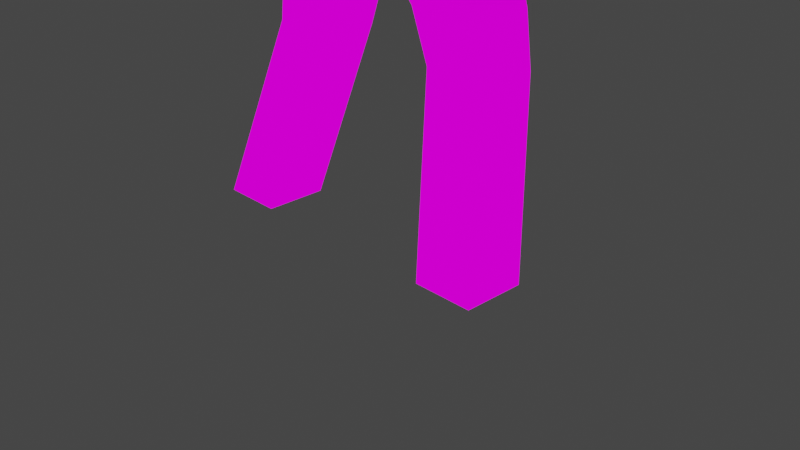 # Source: BaseCharacter.blend  (saved by Blender 2.90.8; exported with 4.5.12 LTS)
import bpy
from mathutils import Matrix  # noqa: F401  (used for matrix-valued properties, if any)

bpy.ops.wm.read_factory_settings(use_empty=True)
scene = bpy.context.scene
scene.name = 'Scene'

# ---- collections
col_collection = bpy.data.collections.new('Collection'); scene.collection.children.link(col_collection)

# ---- images (referenced by path relative to the original .blend; pixels are not part of the script)
import os
ASSET_DIR = os.environ.get("B2B_ASSET_DIR", "")  # directory of the original .blend (textures are referenced by path, not embedded)
HERE = os.path.dirname(os.path.abspath(__file__))  # packed textures are extracted next to this script under _unpacked/

def load_image(name, relpath, width, height, colorspace="sRGB"):
    """Load a texture the original file referenced (path relative to the .blend, or extracted next to this script)."""
    p = next((c for c in (os.path.join(HERE, relpath), os.path.join(ASSET_DIR, relpath)) if relpath and os.path.exists(c)), "")
    if p:
        img = bpy.data.images.load(p, check_existing=True)
        img.name = name
    else:  # same state as the original file: an image datablock whose file is absent (Cycles renders it pink)
        img = bpy.data.images.new(name, width, height)
        img.source = "FILE"
        img.filepath = "//" + (relpath or name)
    img.colorspace_settings.name = colorspace
    return img
img_texture_png = load_image('Texture.png', 'Texture.png', 1024, 1024, 'sRGB')

# ---- materials (node trees are filled in below, after node groups)
mat_bodymaterial = bpy.data.materials.new('BodyMaterial')
mat_bodymaterial.alpha_threshold = 0.0
mat_bodymaterial.use_transparent_shadow = False
mat_bodymaterial.line_color = (0.0, 0.0, 0.0, 1.0)

# ---- material node trees
mat_bodymaterial.use_nodes = True; mat_bodymaterial.node_tree.nodes.clear()
_N = mat_bodymaterial.node_tree.nodes; _L = mat_bodymaterial.node_tree.links
n0 = _N.new('ShaderNodeOutputMaterial'); n0.name = 'Material Output'; n0.location = (300, 300)
n1 = _N.new('ShaderNodeEmission'); n1.name = 'Emission'; n1.location = (10, 300)
n2 = _N.new('ShaderNodeTexImage'); n2.name = 'Image Texture'; n2.location = (-280, 280)
n2.image = img_texture_png
n2.interpolation = 'Closest'
_L.new(n1.outputs[0], n0.inputs[0])
_L.new(n2.outputs[0], n1.inputs[0])
n0.is_active_output = True

# ---- world
world_world = bpy.data.worlds.new('World'); scene.world = world_world
world_world.use_nodes = True; world_world.node_tree.nodes.clear()
_N = world_world.node_tree.nodes; _L = world_world.node_tree.links
n0 = _N.new('ShaderNodeOutputWorld'); n0.name = 'World Output'; n0.location = (300, 300)
n1 = _N.new('ShaderNodeBackground'); n1.name = 'Background'; n1.location = (10, 300)
n1.inputs[0].default_value = (0.05088, 0.05088, 0.05088, 1.0)
_L.new(n1.outputs[0], n0.inputs[0])
n0.is_active_output = True
world_world.color = (0.05088, 0.05088, 0.05088)
world_world.use_sun_shadow = False
world_world.sun_shadow_jitter_overblur = 0.0

# ---- cameras
cam_camera = bpy.data.cameras.new('Camera')
cam_camera.clip_end = 100.0
cam_camera.ortho_scale = 7.314

# ---- lights
light_light = bpy.data.lights.new('Light', 'POINT')
light_light.transmission_factor = 0.0
light_light.energy = 1000.0
light_light.shadow_soft_size = 0.1
light_light.shadow_maximum_resolution = 0.006
light_light.use_absolute_resolution = True

# ---- meshes
me_basebody = bpy.data.meshes.new('BaseBody')
me_basebody.from_pydata([(1.377, 0.2821, 1.836), (1.728, -0.1439, 1.788e-07), (1.377, -0.3133, 1.836), (1.728, -0.8019, 1.788e-07), (0.6713, 0.2639, 1.836), (1.074, -0.1439, 1.788e-07), (0.6713, -0.2952, 1.836), (1.074, -0.8019, 1.788e-07), (1.285, -0.3356, 2.375), (0.5424, -0.3611, 2.375), (1.285, 0.3044, 2.375), (0.5424, 0.3298, 2.375), (0.942, -0.6456, 3.705), (1.222e-06, -0.7882, 3.705), (0.942, 0.2202, 3.705), (1.222e-06, 0.3628, 3.705), (1.074, -0.694, 5.89), (1.222e-06, -0.7882, 5.892), (1.074, 0.08222, 5.89), (1.222e-06, 0.2987, 5.892), (1.074, -0.694, 6.618), (1.222e-06, -0.6737, 6.633), (1.074, 0.08222, 6.618), (1.222e-06, 0.1842, 6.633), (2.218, -0.07683, 5.999), (2.218, -0.6698, 5.999), (2.218, -0.07683, 6.491), (2.218, -0.6698, 6.491), (2.775, -0.06574, 6.011), (2.775, -0.616, 6.011), (2.775, -0.06574, 6.478), (2.775, -0.616, 6.478), (4.301, 0.06289, 6.11), (4.301, -0.3613, 6.11), (4.301, 0.06289, 6.394), (4.301, -0.3613, 6.394), (0.8747, -0.6706, 4.595), (1.222e-06, -0.7882, 4.597), (1.222e-06, 0.2936, 4.597), (0.8747, 0.1489, 4.595)], [], [(4, 6, 9, 11), (3, 2, 6, 7), (7, 6, 4, 5), (5, 1, 3, 7), (1, 0, 2, 3), (5, 4, 0, 1), (11, 9, 13, 15), (2, 0, 10, 8), (0, 4, 11, 10), (6, 2, 8, 9), (37, 36, 16, 17), (9, 8, 12, 13), (10, 11, 15, 14), (8, 10, 14, 12), (18, 19, 23, 22), (39, 38, 19, 18), (36, 39, 18, 16), (38, 37, 17, 19), (22, 23, 21, 20), (20, 16, 25, 27), (19, 17, 21, 23), (17, 16, 20, 21), (27, 25, 29, 31), (16, 18, 24, 25), (18, 22, 26, 24), (22, 20, 27, 26), (30, 31, 35, 34), (26, 27, 31, 30), (24, 26, 30, 28), (25, 24, 28, 29), (33, 32, 34, 35), (28, 30, 34, 32), (29, 28, 32, 33), (31, 29, 33, 35), (15, 13, 37, 38), (12, 14, 39, 36), (14, 15, 38, 39), (13, 12, 36, 37)])
me_basebody.polygons.foreach_set('use_smooth', [True] * 38)
_uv = me_basebody.uv_layers.new(name='UVMap')
_uv.uv.foreach_set('vector', [0.411, 0.621, 0.3809, 0.621, 0.3773, 0.6501, 0.4146, 0.6501, 0.4283, 0.5221, 0.4094, 0.621, 0.3714, 0.621, 0.3931, 0.5221, 0.3536, 0.5221, 0.3809, 0.621, 0.411, 0.621, 0.3891, 0.5221, 0.3931, 0.623, 0.4283, 0.623, 0.4283, 0.5876, 0.3931, 0.5876, 0.3891, 0.5221, 0.412, 0.621, 0.3799, 0.621, 0.3536, 0.5221, 0.3931, 0.5221, 0.3714, 0.621, 0.4094, 0.621, 0.4283, 0.5221, 0.4146, 0.6501, 0.3773, 0.6501, 0.3543, 0.7218, 0.4164, 0.7218, 0.3799, 0.621, 0.412, 0.621, 0.4132, 0.6501, 0.3787, 0.6501, 0.4094, 0.621, 0.3714, 0.621, 0.3644, 0.6501, 0.4045, 0.6501, 0.3714, 0.621, 0.4094, 0.621, 0.4045, 0.6501, 0.3644, 0.6501, 0.3013, 0.3577, 0.3357, 0.3577, 0.3436, 0.4087, 0.3013, 0.4088, 0.3644, 0.6501, 0.4045, 0.6501, 0.3859, 0.7218, 0.3352, 0.7218, 0.4045, 0.6501, 0.3644, 0.6501, 0.3352, 0.7218, 0.3859, 0.7218, 0.3787, 0.6501, 0.4132, 0.6501, 0.4087, 0.7218, 0.362, 0.7218, 0.3436, 0.4087, 0.3013, 0.4088, 0.3013, 0.438, 0.3436, 0.4374, 0.3357, 0.3577, 0.3013, 0.3577, 0.3013, 0.4088, 0.3436, 0.4087, 0.3584, 0.3577, 0.3907, 0.3577, 0.3881, 0.4087, 0.3575, 0.4087, 0.625, 0.25, 0.625, 0.0, 0.625, 0.0, 0.625, 0.25, 0.3436, 0.4213, 0.3013, 0.4253, 0.3013, 0.3915, 0.3436, 0.3907, 0.3436, 0.4374, 0.3436, 0.4087, 0.3886, 0.413, 0.3886, 0.4323, 0.625, 0.25, 0.625, 0.0, 0.625, 0.0, 0.625, 0.25, 0.3013, 0.4088, 0.3436, 0.4087, 0.3436, 0.4374, 0.3013, 0.438, 0.3886, 0.4323, 0.3886, 0.413, 0.4106, 0.4135, 0.4106, 0.4318, 0.3436, 0.3907, 0.3436, 0.4213, 0.3886, 0.415, 0.3886, 0.3916, 0.3436, 0.4087, 0.3436, 0.4374, 0.3886, 0.4323, 0.3886, 0.413, 0.3436, 0.4213, 0.3436, 0.3907, 0.3886, 0.3916, 0.3886, 0.415, 0.4106, 0.4154, 0.4106, 0.3938, 0.4707, 0.4038, 0.4707, 0.4205, 0.3886, 0.415, 0.3886, 0.3916, 0.4106, 0.3938, 0.4106, 0.4154, 0.3886, 0.413, 0.3886, 0.4323, 0.4106, 0.4318, 0.4106, 0.4135, 0.3886, 0.3916, 0.3886, 0.415, 0.4106, 0.4154, 0.4106, 0.3938, 0.3706, 0.4173, 0.3873, 0.4173, 0.3873, 0.4285, 0.3706, 0.4285, 0.4106, 0.4135, 0.4106, 0.4318, 0.4707, 0.4285, 0.4707, 0.4173, 0.4106, 0.3938, 0.4106, 0.4154, 0.4707, 0.4205, 0.4707, 0.4038, 0.4106, 0.4318, 0.4106, 0.4135, 0.4707, 0.4173, 0.4707, 0.4285, 0.625, 0.25, 0.625, 0.0, 0.625, 0.0, 0.625, 0.25, 0.3594, 0.3226, 0.3935, 0.3226, 0.3907, 0.3577, 0.3584, 0.3577, 0.3384, 0.3226, 0.3013, 0.3226, 0.3013, 0.3577, 0.3357, 0.3577, 0.3013, 0.3226, 0.3384, 0.3226, 0.3357, 0.3577, 0.3013, 0.3577])
me_basebody.materials.append(mat_bodymaterial)
me_basebody.use_remesh_preserve_volume = False
me_basebody.use_remesh_preserve_attributes = False
me_basebody.use_mirror_vertex_groups = False
me_basebody.update()
me_basehead = bpy.data.meshes.new('BaseHead')
me_basehead.from_pydata([(-0.446, -0.7908, 7.173), (-0.6026, -0.7685, 8.632), (-0.5617, 0.4437, 6.811), (-0.7047, 0.4437, 8.779), (0.446, -0.7908, 7.173), (0.6026, -0.7685, 8.632), (0.5617, 0.4437, 6.811), (0.7047, 0.4437, 8.779), (-0.5856, -0.9601, 7.849), (-0.7347, 0.4437, 7.849), (0.7347, 0.4437, 7.849), (0.5856, -0.9601, 7.849), (-1.507e-09, 0.6801, 6.811), (-1.507e-09, 0.6203, 8.937), (-1.507e-09, -0.8432, 7.117), (-1.507e-09, -0.8718, 8.737), (-1.507e-09, -1.059, 7.896), (-1.507e-09, 0.8219, 7.849), (-0.686, -0.1663, 6.862), (-0.7818, -0.1663, 8.827), (0.686, -0.1663, 6.862), (0.7818, -0.1663, 8.827), (0.8591, -0.1663, 7.849), (-0.8591, -0.1663, 7.849), (-1.507e-09, -0.1663, 8.994), (-1.507e-09, -0.1663, 6.811)], [], [(23, 19, 3), (17, 7, 10), (22, 21, 5), (16, 1, 8), (24, 19, 15), (14, 16, 0), (23, 18, 8), (2, 9, 12), (22, 11, 20), (6, 10, 20), (4, 16, 14), (21, 15, 5), (4, 14, 20), (11, 5, 16), (9, 3, 17), (2, 25, 18), (7, 13, 21), (25, 14, 18), (23, 9, 18), (13, 19, 24), (12, 6, 25), (10, 7, 22), (8, 1, 23), (17, 3, 13), (7, 17, 13), (12, 10, 6), (12, 9, 17), (5, 11, 22), (8, 18, 0), (22, 7, 21), (20, 10, 22), (3, 9, 23), (23, 1, 19), (20, 11, 4), (18, 9, 2), (16, 5, 15), (16, 4, 11), (1, 16, 15), (0, 16, 8), (18, 14, 0), (20, 14, 25), (25, 2, 12), (25, 6, 20), (17, 10, 12), (19, 13, 3), (21, 13, 24), (15, 21, 24), (15, 19, 1)])
me_basehead.polygons.foreach_set('use_smooth', [True] * 48)
_uv = me_basehead.uv_layers.new(name='UVMap')
_uv.uv.foreach_set('vector', [0.1288, 0.121, 0.1288, 0.2022, 0.1794, 0.1982, 0.7496, 0.2568, 0.6032, 0.4501, 0.5969, 0.2568, 0.1288, 0.121, 0.1288, 0.2022, 0.07885, 0.186, 0.1161, 0.125, 0.06614, 0.186, 0.06755, 0.121, 0.1161, 0.1353, 0.05128, 0.1353, 0.1161, 0.07674, 0.1161, 0.06036, 0.1161, 0.125, 0.07912, 0.06497, 0.1288, 0.121, 0.1288, 0.03919, 0.06295, 0.121, 0.8663, 0.04111, 0.9023, 0.2568, 0.7496, 0.04111, 0.1288, 0.121, 0.06295, 0.121, 0.1288, 0.03919, 0.1794, 0.03496, 0.1794, 0.121, 0.1288, 0.03919, 0.1531, 0.06497, 0.1161, 0.125, 0.1161, 0.06036, 0.181, 0.1353, 0.1161, 0.07674, 0.1661, 0.08531, 0.1531, 0.08347, 0.1161, 0.07912, 0.173, 0.1353, 0.1647, 0.121, 0.1661, 0.186, 0.1161, 0.125, 0.9023, 0.2568, 0.896, 0.4501, 0.7496, 0.2568, 0.06953, 0.1858, 0.1161, 0.1353, 0.05922, 0.1353, 0.1746, 0.1858, 0.1161, 0.2005, 0.181, 0.1353, 0.1161, 0.1353, 0.1161, 0.07912, 0.05922, 0.1353, 0.1288, 0.121, 0.1794, 0.121, 0.1288, 0.03919, 0.1161, 0.2005, 0.05128, 0.1353, 0.1161, 0.1353, 0.1161, 0.2055, 0.1627, 0.1858, 0.1161, 0.1353, 0.1794, 0.121, 0.1794, 0.1982, 0.1288, 0.121, 0.06295, 0.121, 0.07885, 0.186, 0.1288, 0.121, 0.7496, 0.2568, 0.896, 0.4501, 0.7496, 0.483, 0.6032, 0.4501, 0.7496, 0.2568, 0.7496, 0.483, 0.7496, 0.04111, 0.5969, 0.2568, 0.6329, 0.04111, 0.7496, 0.04111, 0.9023, 0.2568, 0.7496, 0.2568, 0.07885, 0.186, 0.06295, 0.121, 0.1288, 0.121, 0.06295, 0.121, 0.1288, 0.03919, 0.077, 0.06497, 0.1288, 0.121, 0.1794, 0.1982, 0.1288, 0.2022, 0.1288, 0.03919, 0.1794, 0.121, 0.1288, 0.121, 0.1794, 0.1982, 0.1794, 0.121, 0.1288, 0.121, 0.1288, 0.121, 0.07885, 0.186, 0.1288, 0.2022, 0.1288, 0.03919, 0.06295, 0.121, 0.077, 0.06497, 0.1288, 0.03919, 0.1794, 0.121, 0.1794, 0.03496, 0.1161, 0.125, 0.1661, 0.186, 0.1161, 0.1947, 0.1161, 0.125, 0.1531, 0.06497, 0.1647, 0.121, 0.06614, 0.186, 0.1161, 0.125, 0.1161, 0.1947, 0.07912, 0.06497, 0.1161, 0.125, 0.06755, 0.121, 0.05922, 0.1353, 0.1161, 0.07912, 0.07912, 0.08347, 0.173, 0.1353, 0.1161, 0.07912, 0.1161, 0.1353, 0.1161, 0.1353, 0.06953, 0.1858, 0.1161, 0.2055, 0.1161, 0.1353, 0.1627, 0.1858, 0.173, 0.1353, 0.7496, 0.2568, 0.5969, 0.2568, 0.7496, 0.04111, 0.05128, 0.1353, 0.1161, 0.2005, 0.05767, 0.1858, 0.181, 0.1353, 0.1161, 0.2005, 0.1161, 0.1353, 0.1161, 0.07674, 0.181, 0.1353, 0.1161, 0.1353, 0.1161, 0.07674, 0.05128, 0.1353, 0.06614, 0.08531])
me_basehead.materials.append(mat_bodymaterial)
me_basehead.use_remesh_fix_poles = True
me_basehead.use_remesh_preserve_attributes = False
me_basehead.use_mirror_vertex_groups = False
me_basehead.update()

# ---- objects
ob_basebody = bpy.data.objects.new('BaseBody', me_basebody)
ob_light = bpy.data.objects.new('Light', light_light)
ob_camera = bpy.data.objects.new('Camera', cam_camera)
ob_basehead = bpy.data.objects.new('BaseHead', me_basehead)

# ---- transforms, parenting, visibility, modifiers, constraints
ob_basebody.location = (0.0, 0.0, 0.0)
ob_basebody.lock_rotations_4d = False
ob_basebody.empty_display_type = 'ARROWS'
ob_basebody.lineart.crease_threshold = 0.0
_m = ob_basebody.modifiers.new('Mirror', 'MIRROR')
_m.use_clip = True
ob_light.location = (4.076, 1.005, 5.904)
ob_light.rotation_euler = (0.6503, 0.05522, 1.866)
ob_light.lock_rotations_4d = False
ob_light.empty_display_type = 'ARROWS'
ob_light.color = (0.0, 0.0, 0.0, 0.0)
ob_light.lineart.crease_threshold = 0.0
ob_camera.location = (7.359, -6.926, 4.958)
ob_camera.rotation_euler = (1.109, 0.0, 0.8149)
ob_camera.lock_rotations_4d = False
ob_camera.empty_display_type = 'ARROWS'
ob_camera.color = (0.0, 0.0, 0.0, 0.0)
ob_camera.display_type = 'WIRE'
ob_camera.lineart.crease_threshold = 0.0
ob_basehead.location = (0.0, -0.1295, 0.03109)
ob_basehead.lineart.crease_threshold = 0.0

# ---- collection membership
col_collection.objects.link(ob_basebody)
col_collection.objects.link(ob_light)
col_collection.objects.link(ob_camera)
col_collection.objects.link(ob_basehead)

# ---- scene / render settings (as saved in the file)
scene.camera = ob_camera
scene.frame_start = 1; scene.frame_end = 250; scene.frame_set(1)
scene.render.engine = 'BLENDER_EEVEE_NEXT'
scene.cycles.use_denoising = False
scene.cycles.samples = 128
scene.cycles.sampling_pattern = 'TABULATED_SOBOL'
scene.cycles.use_adaptive_sampling = False
scene.cycles.use_light_tree = False
scene.view_settings.view_transform = 'Filmic'
bpy.context.view_layer.update()
